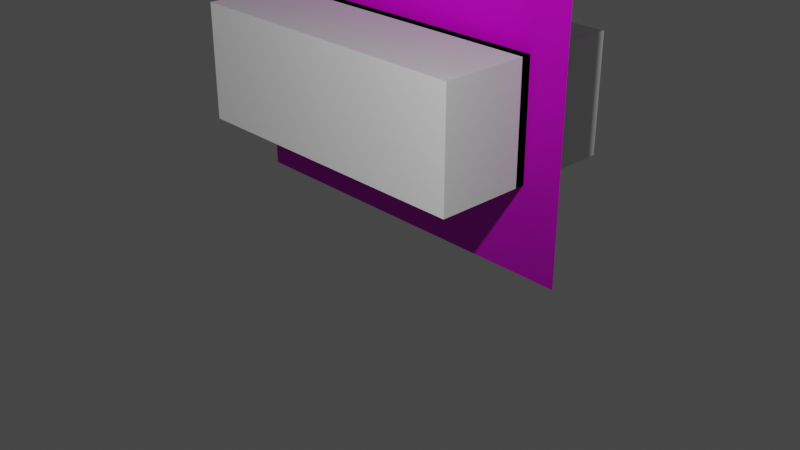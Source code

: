 # Source: window-wall-bg.blend  (saved by Blender 3.3.6; exported with 4.5.12 LTS)
import bpy
from mathutils import Matrix  # noqa: F401  (used for matrix-valued properties, if any)

bpy.ops.wm.read_factory_settings(use_empty=True)
scene = bpy.context.scene
scene.name = 'Scene'

# ---- collections
col_collection = bpy.data.collections.new('Collection'); scene.collection.children.link(col_collection)

# ---- images (referenced by path relative to the original .blend; pixels are not part of the script)
import os
ASSET_DIR = os.environ.get("B2B_ASSET_DIR", "")  # directory of the original .blend (textures are referenced by path, not embedded)
HERE = os.path.dirname(os.path.abspath(__file__))  # packed textures are extracted next to this script under _unpacked/

def load_image(name, relpath, width, height, colorspace="sRGB"):
    """Load a texture the original file referenced (path relative to the .blend, or extracted next to this script)."""
    p = next((c for c in (os.path.join(HERE, relpath), os.path.join(ASSET_DIR, relpath)) if relpath and os.path.exists(c)), "")
    if p:
        img = bpy.data.images.load(p, check_existing=True)
        img.name = name
    else:  # same state as the original file: an image datablock whose file is absent (Cycles renders it pink)
        img = bpy.data.images.new(name, width, height)
        img.source = "FILE"
        img.filepath = "//" + (relpath or name)
    img.colorspace_settings.name = colorspace
    return img
img_wall_height_png = load_image('wall_height.png', 'wall_height.png', 1024, 1024, 'Non-Color')
img_wall_albedo_png = load_image('wall_albedo.png', 'wall_albedo.png', 1024, 1024, 'sRGB')
img_wall_normal_png = load_image('wall_normal.png', 'wall_normal.png', 1024, 1024, 'Non-Color')
img_wall_ao_png = load_image('wall_ao.png', 'wall_ao.png', 1024, 1024, 'Non-Color')

# ---- materials (node trees are filled in below, after node groups)
mat_material = bpy.data.materials.new('Material')
mat_material.alpha_threshold = 0.0
mat_material.use_transparent_shadow = False
mat_material.roughness = 0.5
mat_material.line_color = (0.0, 0.0, 0.0, 1.0)

# ---- material node trees
mat_material.use_nodes = True; mat_material.node_tree.nodes.clear()
_N = mat_material.node_tree.nodes; _L = mat_material.node_tree.links
n0 = _N.new('ShaderNodeOutputMaterial'); n0.name = 'Material Output'; n0.location = (300, 300)
n1 = _N.new('ShaderNodeBsdfPrincipled'); n1.name = 'Principled BSDF'; n1.location = (10, 300)
n1.distribution = 'GGX'
n1.subsurface_method = 'RANDOM_WALK_SKIN'
n1.inputs[3].default_value = 1.45
n1.inputs[27].default_value = (0.0, 0.0, 0.0, 1.0)
n1.inputs[28].default_value = 1.0
n2 = _N.new('ShaderNodeTexImage'); n2.name = 'Image Texture'; n2.location = (86, -870)
n2.label = 'Displacement'
n2.image = img_wall_height_png
n3 = _N.new('ShaderNodeDisplacement'); n3.name = 'Displacement'; n3.location = (110, -400)
n3.inputs[2].default_value = 1.0
n4 = _N.new('ShaderNodeTexImage'); n4.name = 'Image Texture.001'; n4.location = (86, -310)
n4.label = 'Base Color'
n4.image = img_wall_albedo_png
n5 = _N.new('ShaderNodeTexImage'); n5.name = 'Image Texture.002'; n5.location = (86, -590)
n5.label = 'Normal'
n5.image = img_wall_normal_png
n6 = _N.new('ShaderNodeNormalMap'); n6.name = 'Normal Map'; n6.location = (-240, -60)
n7 = _N.new('ShaderNodeTexImage'); n7.name = 'Image Texture.003'; n7.location = (86, -30)
n7.label = 'Ambient Occlusion'
n7.image = img_wall_ao_png
n8 = _N.new('ShaderNodeMapping'); n8.name = 'Mapping'; n8.location = (230, -30)
n9 = _N.new('NodeReroute'); n9.name = 'Reroute'; n9.location = (36, -586)
n9.width = 16
n9.socket_idname = 'NodeSocketVector'
n10 = _N.new('ShaderNodeTexCoord'); n10.name = 'Texture Coordinate'; n10.location = (30, -30)
n11 = _N.new('NodeFrame'); n11.name = 'Frame'; n11.location = (-1270, 330)
n11.label = 'Mapping'
n11.width = 400
n12 = _N.new('NodeFrame'); n12.name = 'Frame.001'; n12.location = (-626, 530)
n12.label = 'Textures'
n12.width = 356
n2.parent = n12
n4.parent = n12
n5.parent = n12
n7.parent = n12
n8.parent = n11
n9.parent = n12
n10.parent = n11
_L.new(n1.outputs[0], n0.inputs[0])
_L.new(n2.outputs[0], n3.inputs[0])
_L.new(n3.outputs[0], n0.inputs[2])
_L.new(n4.outputs[0], n1.inputs[0])
_L.new(n5.outputs[0], n6.inputs[1])
_L.new(n6.outputs[0], n1.inputs[5])
_L.new(n9.outputs[0], n7.inputs[0])
_L.new(n9.outputs[0], n4.inputs[0])
_L.new(n9.outputs[0], n5.inputs[0])
_L.new(n9.outputs[0], n2.inputs[0])
_L.new(n8.outputs[0], n9.inputs[0])
_L.new(n10.outputs[2], n8.inputs[0])
n0.is_active_output = True

# ---- world
world_world = bpy.data.worlds.new('World'); scene.world = world_world
world_world.use_nodes = True; world_world.node_tree.nodes.clear()
_N = world_world.node_tree.nodes; _L = world_world.node_tree.links
n0 = _N.new('ShaderNodeOutputWorld'); n0.name = 'World Output'; n0.location = (300, 300)
n1 = _N.new('ShaderNodeBackground'); n1.name = 'Background'; n1.location = (10, 300)
n1.inputs[0].default_value = (0.05088, 0.05088, 0.05088, 1.0)
_L.new(n1.outputs[0], n0.inputs[0])
n0.is_active_output = True
world_world.color = (0.05088, 0.05088, 0.05088)
world_world.use_sun_shadow = False
world_world.sun_shadow_jitter_overblur = 0.0

# ---- cameras
cam_camera = bpy.data.cameras.new('Camera')
cam_camera.clip_end = 100.0
cam_camera.ortho_scale = 7.314

# ---- lights
light_light = bpy.data.lights.new('Light', 'POINT')
light_light.transmission_factor = 0.0
light_light.energy = 1000.0
light_light.shadow_soft_size = 0.1
light_light.shadow_maximum_resolution = 0.006
light_light.use_absolute_resolution = True

# ---- meshes
me_plane = bpy.data.meshes.new('Plane')
me_plane.from_pydata([(0.5, 1.132e-07, 1.5), (-0.5, 1.132e-07, 1.5), (-0.5, -1.132e-07, -1.5), (0.5, -1.132e-07, -1.5)], [], [(2, 3, 0, 1)])
_uv = me_plane.uv_layers.new(name='UVMap')
_uv.uv.foreach_set('vector', [0.3334, 9.986e-05, 0.6666, 9.979e-05, 0.6666, 0.9999, 0.3334, 0.9999])
me_plane.materials.append(mat_material)
me_plane.update()
me_plane_001 = bpy.data.meshes.new('Plane.001')
me_plane_001.from_pydata([(-1.5, -1.132e-07, -1.5), (-1.5, 1.132e-07, 1.5), (-0.5, 1.132e-07, 1.5), (-0.5, -1.132e-07, -1.5)], [], [(0, 3, 2, 1)])
_uv = me_plane_001.uv_layers.new(name='UVMap')
_uv.uv.foreach_set('vector', [0.0001003, 9.993e-05, 0.3334, 9.986e-05, 0.3334, 0.9999, 0.0001002, 0.9999])
me_plane_001.materials.append(mat_material)
me_plane_001.update()
me_plane_002 = bpy.data.meshes.new('Plane.002')
me_plane_002.from_pydata([(1.5, -1.132e-07, -1.5), (1.5, 1.132e-07, 1.5), (0.5, 1.132e-07, 1.5), (0.5, -1.132e-07, -1.5)], [], [(3, 0, 1, 2)])
_uv = me_plane_002.uv_layers.new(name='UVMap')
_uv.uv.foreach_set('vector', [0.6666, 9.979e-05, 0.9999, 9.972e-05, 0.9999, 0.9999, 0.6666, 0.9999])
me_plane_002.materials.append(mat_material)
me_plane_002.update()
me_plane_003 = bpy.data.meshes.new('Plane.003')
me_plane_003.from_pydata([(-1.5, -1.132e-07, -1.5), (-1.5, 1.132e-07, 1.5), (-0.5, 1.132e-07, 1.5), (-0.5, -1.132e-07, -1.5)], [], [(0, 3, 2, 1)])
_uv = me_plane_003.uv_layers.new(name='UVMap')
_uv.uv.foreach_set('vector', [0.0001003, 9.993e-05, 0.3334, 9.986e-05, 0.3334, 0.9999, 0.0001002, 0.9999])
me_plane_003.materials.append(mat_material)
me_plane_003.update()
me_cube = bpy.data.meshes.new('Cube')
me_cube.from_pydata([(-1.0, -1.0, -1.0), (-1.0, -1.0, 1.0), (-1.0, 1.0, -1.0), (-1.0, 1.0, 1.0), (1.0, -1.0, -1.0), (1.0, -1.0, 1.0), (1.0, 1.0, -1.0), (1.0, 1.0, 1.0)], [], [(0, 1, 3, 2), (2, 3, 7, 6), (6, 7, 5, 4), (4, 5, 1, 0), (2, 6, 4, 0), (7, 3, 1, 5)])
_uv = me_cube.uv_layers.new(name='UVMap')
_uv.uv.foreach_set('vector', [0.375, 0.0, 0.625, 0.0, 0.625, 0.25, 0.375, 0.25, 0.375, 0.25, 0.625, 0.25, 0.625, 0.5, 0.375, 0.5, 0.375, 0.5, 0.625, 0.5, 0.625, 0.75, 0.375, 0.75, 0.375, 0.75, 0.625, 0.75, 0.625, 1.0, 0.375, 1.0, 0.125, 0.5, 0.375, 0.5, 0.375, 0.75, 0.125, 0.75, 0.625, 0.5, 0.875, 0.5, 0.875, 0.75, 0.625, 0.75])
me_cube.update()
me_cube_001 = bpy.data.meshes.new('Cube.001')
me_cube_001.from_pydata([(-1.0, -1.0, -1.0), (-1.0, -1.0, 1.0), (-1.0, 1.0, -1.0), (-1.0, 1.0, 1.0), (-0.9375, -1.0, -0.8333), (-0.9375, -1.0, 0.8333), (-0.9375, 1.0, -0.8333), (-0.9375, 1.0, 0.8333), (1.0, -1.0, 1.0), (1.0, 1.0, 1.0), (0.9375, 1.0, 0.8333), (0.9375, -1.0, -0.8333), (0.9375, -1.0, 0.8333), (1.0, -1.0, -1.0), (1.0, 1.0, -1.0), (0.9375, 1.0, -0.8333)], [], [(0, 1, 3, 2), (2, 3, 7, 6), (6, 7, 5, 4), (4, 5, 1, 0), (3, 1, 8, 9), (2, 6, 15, 14), (12, 10, 15, 11), (1, 5, 12, 8), (0, 2, 14, 13), (6, 4, 11, 15), (7, 3, 9, 10), (4, 0, 13, 11), (5, 7, 10, 12), (10, 9, 14, 15), (9, 8, 13, 14), (8, 12, 11, 13)])
_uv = me_cube_001.uv_layers.new(name='UVMap')
_uv.uv.foreach_set('vector', [0.375, 0.0, 0.625, 0.0, 0.625, 0.25, 0.375, 0.25, 0.375, 0.25, 0.625, 0.25, 0.625, 0.5, 0.375, 0.5, 0.375, 0.5, 0.625, 0.5, 0.625, 0.75, 0.375, 0.75, 0.375, 0.75, 0.625, 0.75, 0.625, 1.0, 0.375, 1.0, 0.625, 0.25, 0.625, 0.0, 0.625, 0.0, 0.625, 0.25, 0.375, 0.25, 0.375, 0.5, 0.375, 0.5, 0.375, 0.25, 0.625, 0.75, 0.625, 0.5, 0.625, 0.5, 0.625, 0.75, 0.625, 1.0, 0.625, 0.75, 0.625, 0.75, 0.625, 1.0, 0.375, 0.0, 0.375, 0.25, 0.375, 0.25, 0.375, 0.0, 0.375, 0.5, 0.375, 0.75, 0.375, 0.75, 0.375, 0.5, 0.625, 0.5, 0.625, 0.25, 0.625, 0.25, 0.625, 0.5, 0.375, 0.75, 0.375, 1.0, 0.375, 1.0, 0.375, 0.75, 0.625, 0.75, 0.625, 0.5, 0.625, 0.5, 0.625, 0.75, 0.625, 0.5, 0.625, 0.25, 0.625, 0.25, 0.625, 0.5, 0.625, 0.25, 0.625, 0.0, 0.625, 0.0, 0.625, 0.25, 0.625, 1.0, 0.625, 0.75, 0.625, 0.75, 0.625, 1.0])
me_cube_001.update()

# ---- objects
ob_light = bpy.data.objects.new('Light', light_light)
ob_camera = bpy.data.objects.new('Camera', cam_camera)
ob_centerwall = bpy.data.objects.new('CenterWall', me_plane)
ob_leftwall = bpy.data.objects.new('LeftWall', me_plane_001)
ob_rigthwall = bpy.data.objects.new('RigthWall', me_plane_002)
ob_4thwall = bpy.data.objects.new('4thWall', me_plane_003)
ob_cube = bpy.data.objects.new('Cube', me_cube)
ob_windowbounds = bpy.data.objects.new('WindowBounds', me_cube_001)

# ---- transforms, parenting, visibility, modifiers, constraints
ob_light.location = (4.076, -4.995, 4.904)
ob_light.rotation_euler = (0.6503, 0.05522, 1.866)
ob_light.lock_rotations_4d = False
ob_light.empty_display_type = 'ARROWS'
ob_light.color = (0.0, 0.0, 0.0, 0.0)
ob_light.lineart.crease_threshold = 0.0
ob_camera.location = (7.359, -6.926, 4.958)
ob_camera.rotation_euler = (1.109, 0.0, 0.8149)
ob_camera.lock_rotations_4d = False
ob_camera.empty_display_type = 'ARROWS'
ob_camera.color = (0.0, 0.0, 0.0, 0.0)
ob_camera.display_type = 'WIRE'
ob_camera.lineart.crease_threshold = 0.0
ob_centerwall.location = (-0.5, 0.0, 1.5)
_m = ob_centerwall.modifiers.new('Boolean', 'BOOLEAN')
_m.object = ob_cube
ob_leftwall.location = (-0.5, 0.0, 1.5)
_m = ob_leftwall.modifiers.new('Boolean', 'BOOLEAN')
_m.object = ob_cube
ob_rigthwall.location = (-0.5, 0.0, 1.5)
_m = ob_rigthwall.modifiers.new('Boolean', 'BOOLEAN')
_m.object = ob_cube
ob_4thwall.location = (2.5, 0.0, 1.5)
_m = ob_4thwall.modifiers.new('Boolean', 'BOOLEAN')
_m.object = ob_cube
ob_cube.location = (0.0, 0.0, 1.5)
ob_cube.scale = (1.6, 1.0, 0.6)
ob_windowbounds.location = (0.0, 0.0, 1.5)
ob_windowbounds.scale = (1.6, 0.1, 0.6)

# ---- collection membership
col_collection.objects.link(ob_light)
col_collection.objects.link(ob_camera)
col_collection.objects.link(ob_centerwall)
col_collection.objects.link(ob_leftwall)
col_collection.objects.link(ob_rigthwall)
col_collection.objects.link(ob_4thwall)
col_collection.objects.link(ob_cube)
col_collection.objects.link(ob_windowbounds)

# ---- scene / render settings (as saved in the file)
scene.camera = ob_camera
scene.frame_start = 1; scene.frame_end = 250; scene.frame_set(1)
scene.render.engine = 'BLENDER_EEVEE_NEXT'
scene.cycles.sampling_pattern = 'TABULATED_SOBOL'
scene.cycles.use_light_tree = False
scene.view_settings.view_transform = 'Filmic'
bpy.context.view_layer.update()

